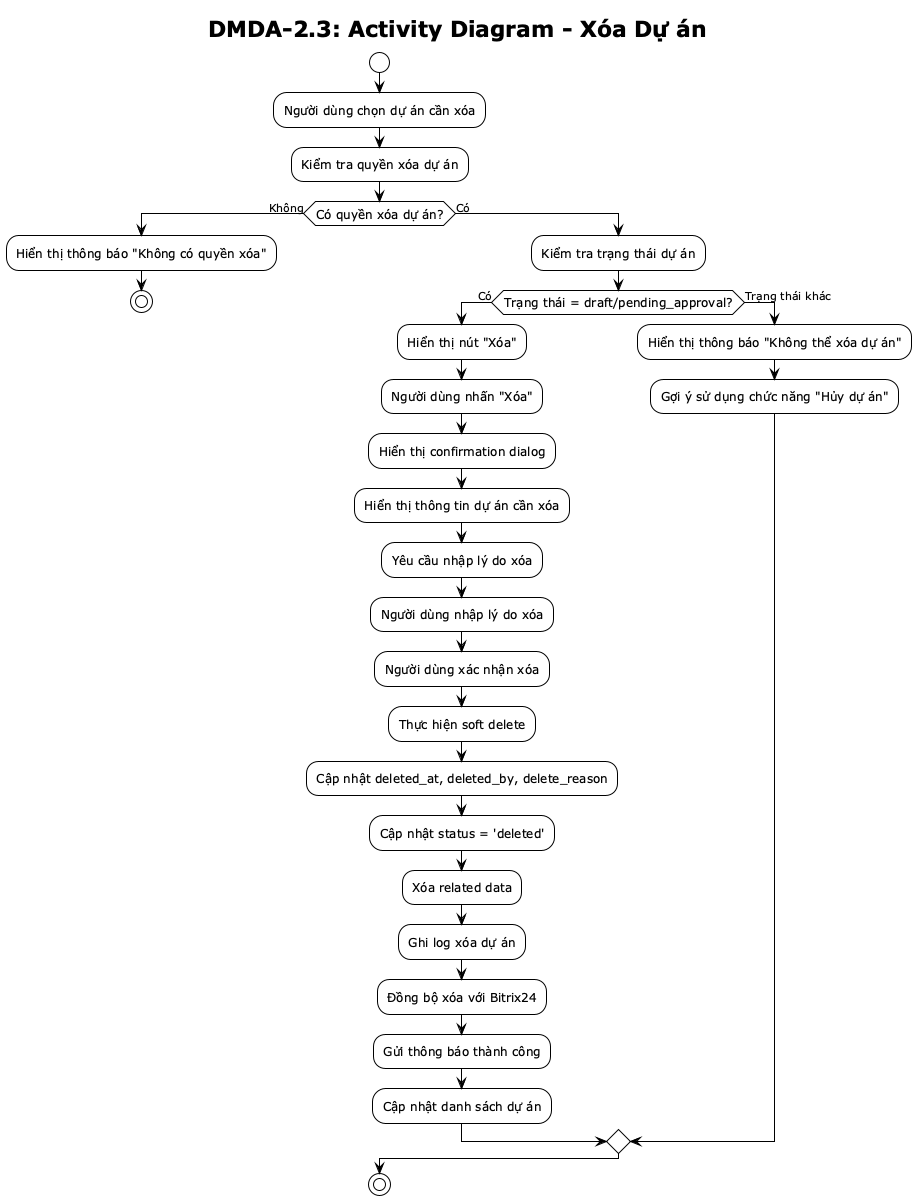

The diagram above was rendered by PlantUML. Its source (embedded in the PNG):
@startuml DMDA-2.3 Activity Diagram
!theme plain
skinparam activityFontSize 12

title DMDA-2.3: Activity Diagram - Xóa Dự án

start

:Người dùng chọn dự án cần xóa;

:Kiểm tra quyền xóa dự án;

if (Có quyền xóa dự án?) then (Không)
    :Hiển thị thông báo "Không có quyền xóa";
    stop
else (Có)
    :Kiểm tra trạng thái dự án;
    
    if (Trạng thái = draft/pending_approval?) then (Có)
        :Hiển thị nút "Xóa";
        :Người dùng nhấn "Xóa";
        :Hiển thị confirmation dialog;
        :Hiển thị thông tin dự án cần xóa;
        :Yêu cầu nhập lý do xóa;
        :Người dùng nhập lý do xóa;
        :Người dùng xác nhận xóa;
        :Thực hiện soft delete;
        :Cập nhật deleted_at, deleted_by, delete_reason;
        :Cập nhật status = 'deleted';
        :Xóa related data;
        :Ghi log xóa dự án;
        :Đồng bộ xóa với Bitrix24;
        :Gửi thông báo thành công;
        :Cập nhật danh sách dự án;
        
    else (Trạng thái khác)
        :Hiển thị thông báo "Không thể xóa dự án";
        :Gợi ý sử dụng chức năng "Hủy dự án";
    endif
endif

stop

@enduml